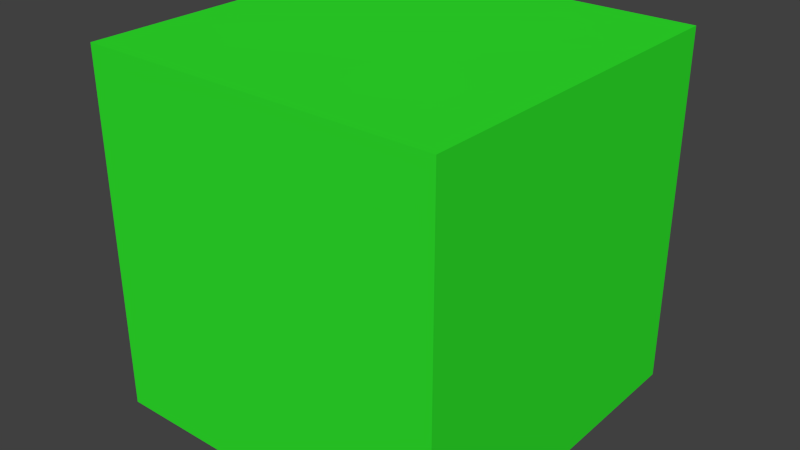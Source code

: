 # Source: green_sem.blend  (saved by Blender 2.69.0; exported with 4.5.12 LTS)
import bpy
from mathutils import Matrix  # noqa: F401  (used for matrix-valued properties, if any)

bpy.ops.wm.read_factory_settings(use_empty=True)
scene = bpy.context.scene
scene.name = 'Scene'

# ---- collections
col_collection_1 = bpy.data.collections.new('Collection 1'); scene.collection.children.link(col_collection_1)

# ---- materials (node trees are filled in below, after node groups)
mat_material = bpy.data.materials.new('Material')
mat_material.alpha_threshold = 0.0
mat_material.use_transparent_shadow = False
mat_material.diffuse_color = (0.02931, 0.8, 0.02602, 1.0)
mat_material.specular_color = (0.0647, 1.0, 0.0623)
mat_material.roughness = 0.5
mat_material.line_color = (0.0, 0.0, 0.0, 1.0)

# ---- material node trees

# ---- world
world_world = bpy.data.worlds.new('World'); scene.world = world_world
world_world.color = (0.05088, 0.05088, 0.05088)
world_world.use_sun_shadow = False
world_world.sun_shadow_jitter_overblur = 0.0
world_world.cycles.sampling_method = 'MANUAL'
world_world.cycles.sample_map_resolution = 256

# ---- meshes
me_cube = bpy.data.meshes.new('Cube')
me_cube.from_pydata([(-1.9, 0.1, 4.2), (-1.9, -0.1, 4.2), (-2.1, -0.1, 4.2), (-2.1, 0.1, 4.2), (-1.9, 0.1, 4.4), (-1.9, -0.1, 4.4), (-2.1, -0.1, 4.4), (-2.1, 0.1, 4.4)], [], [(0, 1, 2, 3), (4, 7, 6, 5), (0, 4, 5, 1), (1, 5, 6, 2), (2, 6, 7, 3), (4, 0, 3, 7)])
me_cube.materials.append(mat_material)
me_cube.use_remesh_preserve_volume = False
me_cube.use_remesh_preserve_attributes = False
me_cube.use_mirror_vertex_groups = False
me_cube.update()

# ---- objects
ob_sem = bpy.data.objects.new('Sem', me_cube)

# ---- transforms, parenting, visibility, modifiers, constraints
ob_sem.location = (0.0, 0.0, 0.0)
ob_sem.lock_rotations_4d = False
ob_sem.empty_display_type = 'ARROWS'
ob_sem.lineart.crease_threshold = 0.0

# ---- collection membership
col_collection_1.objects.link(ob_sem)

# ---- scene / render settings (as saved in the file)
scene.frame_start = 1; scene.frame_end = 250; scene.frame_set(1)
scene.render.engine = 'BLENDER_EEVEE_NEXT'
scene.render.image_settings.compression = 90
scene.render.resolution_percentage = 50
scene.render.dither_intensity = 0.0
scene.cycles.use_denoising = False
scene.cycles.samples = 10
scene.cycles.sampling_pattern = 'TABULATED_SOBOL'
scene.cycles.light_sampling_threshold = 0.0
scene.cycles.use_adaptive_sampling = False
scene.cycles.use_light_tree = False
scene.cycles.blur_glossy = 0.0
scene.cycles.volume_bounces = 1
scene.cycles.pixel_filter_type = 'GAUSSIAN'
scene.cycles.sample_clamp_indirect = 0.0
scene.view_settings.view_transform = 'Standard'
bpy.context.view_layer.update()

# ---- added for rendering (the .blend has no active camera and no usable light): camera, sun
cam_auto = bpy.data.cameras.new('AutoCamera')
cam_auto.lens = 50.0
cam_auto.sensor_width = 36.0
cam_auto.clip_end = 1000.0
ob_auto_camera = bpy.data.objects.new('AutoCamera', cam_auto)
scene.collection.objects.link(ob_auto_camera)
ob_auto_camera.location = (-1.67949, -0.384609, 4.55641)
ob_auto_camera.rotation_euler = (1.09748, -7.21219e-08, 0.694738)
scene.camera = ob_auto_camera
light_auto_sun = bpy.data.lights.new('AutoSun', 'SUN')
light_auto_sun.energy = 3.0
light_auto_sun.angle = 0.0523599
ob_auto_sun = bpy.data.objects.new('AutoSun', light_auto_sun)
scene.collection.objects.link(ob_auto_sun)
ob_auto_sun.rotation_euler = (0.872665, 0.174533, 0.523599)
bpy.context.view_layer.update()
